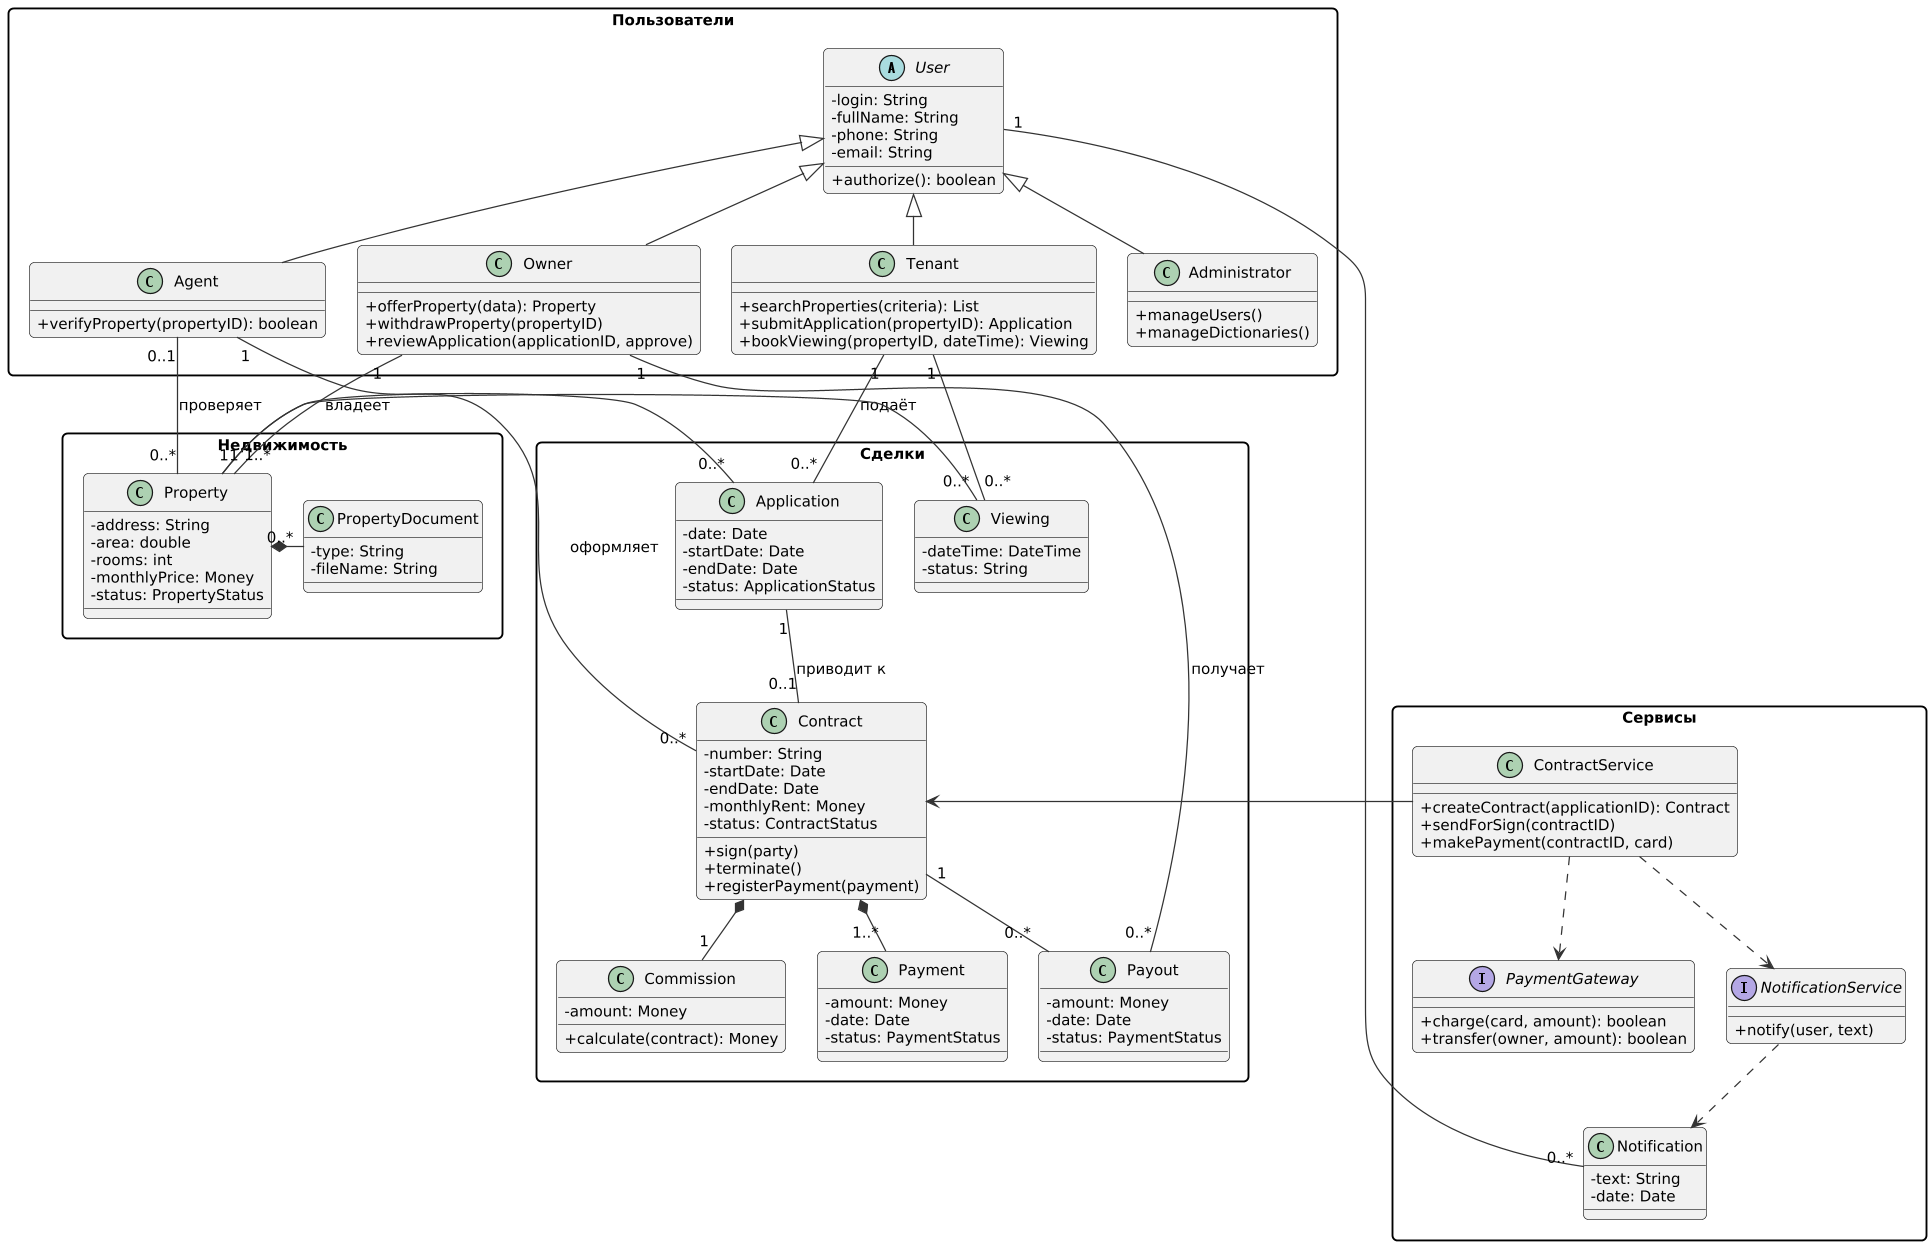

The diagram above was rendered by PlantUML. Its source (embedded in the PNG):
@startuml
skinparam defaultFontName DejaVu Sans
skinparam defaultFontSize 12
skinparam shadowing false
skinparam dpi 120
skinparam nodesep 25
skinparam ranksep 40
skinparam roundCorner 8
skinparam ArrowColor #333333
skinparam backgroundColor white
skinparam classAttributeIconSize 0
skinparam packageStyle rectangle

package "Пользователи" {
  abstract class User {
    - login: String
    - fullName: String
    - phone: String
    - email: String
    + authorize(): boolean
  }
  class Tenant {
    + searchProperties(criteria): List
    + submitApplication(propertyID): Application
    + bookViewing(propertyID, dateTime): Viewing
  }
  class Owner {
    + offerProperty(data): Property
    + withdrawProperty(propertyID)
    + reviewApplication(applicationID, approve)
  }
  class Agent {
    + verifyProperty(propertyID): boolean
  }
  class Administrator {
    + manageUsers()
    + manageDictionaries()
  }
}

package "Недвижимость" {
  class Property {
    - address: String
    - area: double
    - rooms: int
    - monthlyPrice: Money
    - status: PropertyStatus
  }
  class PropertyDocument {
    - type: String
    - fileName: String
  }
}

package "Сделки" {
  class Application {
    - date: Date
    - startDate: Date
    - endDate: Date
    - status: ApplicationStatus
  }
  class Viewing {
    - dateTime: DateTime
    - status: String
  }
  class Contract {
    - number: String
    - startDate: Date
    - endDate: Date
    - monthlyRent: Money
    - status: ContractStatus
    + sign(party)
    + terminate()
    + registerPayment(payment)
  }
  class Commission {
    - amount: Money
    + calculate(contract): Money
  }
  class Payment {
    - amount: Money
    - date: Date
    - status: PaymentStatus
  }
  class Payout {
    - amount: Money
    - date: Date
    - status: PaymentStatus
  }
}

package "Сервисы" {
  class ContractService {
    + createContract(applicationID): Contract
    + sendForSign(contractID)
    + makePayment(contractID, card)
  }
  interface PaymentGateway {
    + charge(card, amount): boolean
    + transfer(owner, amount): boolean
  }
  interface NotificationService {
    + notify(user, text)
  }
  class Notification {
    - text: String
    - date: Date
  }
}

Tenant -up-|> User
Agent -up-|> User
Owner -up-|> User
Administrator -up-|> User

Owner "1" -down- "1..*" Property : владеет
Agent "0..1" -down- "0..*" Property : проверяет
Property *-right- "0..*" PropertyDocument

Tenant "1" -down- "0..*" Application : подаёт
Application "0..*" -left- "1" Property
Tenant "1" -down- "0..*" Viewing
Viewing "0..*" -left- "1" Property
Application "1" -down- "0..1" Contract : приводит к
Agent "1" -down- "0..*" Contract : оформляет
Contract *-down- "1" Commission
Contract *-down- "1..*" Payment
Contract "1" -down- "0..*" Payout
Owner "1" -down- "0..*" Payout : получает

ContractService -left-> Contract
ContractService ..> PaymentGateway
ContractService ..> NotificationService
NotificationService ..> Notification
Notification "0..*" -left- "1" User
@enduml